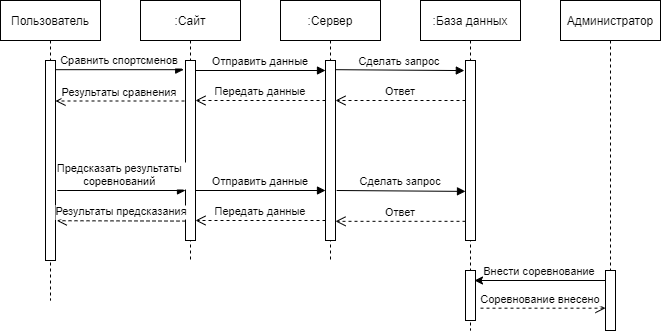

The diagram above was exported from draw.io. Its source (the exported page's mxGraphModel, read from the mxfile embedded in the PNG):
<mxGraphModel dx="1036" dy="606" grid="1" gridSize="10" guides="1" tooltips="1" connect="1" arrows="1" fold="1" page="1" pageScale="1" pageWidth="850" pageHeight="1100" math="0" shadow="0">
  <root>
    <mxCell id="0" />
    <mxCell id="1" parent="0" />
    <mxCell id="3nuBFxr9cyL0pnOWT2aG-1" value="Пользователь" style="shape=umlLifeline;perimeter=lifelinePerimeter;container=1;collapsible=0;recursiveResize=0;rounded=0;shadow=0;strokeWidth=1;" parent="1" vertex="1">
      <mxGeometry x="60" y="80" width="100" height="300" as="geometry" />
    </mxCell>
    <mxCell id="3nuBFxr9cyL0pnOWT2aG-2" value="" style="points=[];perimeter=orthogonalPerimeter;rounded=0;shadow=0;strokeWidth=1;" parent="3nuBFxr9cyL0pnOWT2aG-1" vertex="1">
      <mxGeometry x="45" y="60" width="10" height="200" as="geometry" />
    </mxCell>
    <mxCell id="3nuBFxr9cyL0pnOWT2aG-5" value=":Сайт" style="shape=umlLifeline;perimeter=lifelinePerimeter;container=1;collapsible=0;recursiveResize=0;rounded=0;shadow=0;strokeWidth=1;" parent="1" vertex="1">
      <mxGeometry x="200" y="80" width="100" height="260" as="geometry" />
    </mxCell>
    <mxCell id="3nuBFxr9cyL0pnOWT2aG-6" value="" style="points=[];perimeter=orthogonalPerimeter;rounded=0;shadow=0;strokeWidth=1;" parent="3nuBFxr9cyL0pnOWT2aG-5" vertex="1">
      <mxGeometry x="45" y="60" width="10" height="180" as="geometry" />
    </mxCell>
    <mxCell id="22h8Sm8d7e_ahdnE5E7I-9" value="Результаты предсказания" style="verticalAlign=bottom;endArrow=open;dashed=1;endSize=8;shadow=0;strokeWidth=1;entryX=1.1;entryY=0.297;entryDx=0;entryDy=0;entryPerimeter=0;exitX=-0.029;exitY=0.332;exitDx=0;exitDy=0;exitPerimeter=0;" parent="3nuBFxr9cyL0pnOWT2aG-5" edge="1">
      <mxGeometry relative="1" as="geometry">
        <mxPoint x="-83.71000000000001" y="220.21999999999997" as="targetPoint" />
        <mxPoint x="45.00000000000014" y="220.57999999999998" as="sourcePoint" />
        <Array as="points" />
      </mxGeometry>
    </mxCell>
    <mxCell id="22h8Sm8d7e_ahdnE5E7I-10" value="Предсказать результаты &#10;соревнований " style="verticalAlign=bottom;endArrow=block;entryX=-0.178;entryY=0.051;shadow=0;strokeWidth=1;entryDx=0;entryDy=0;entryPerimeter=0;" parent="3nuBFxr9cyL0pnOWT2aG-5" edge="1">
      <mxGeometry relative="1" as="geometry">
        <mxPoint x="-83.2199999999999" y="189.99999999999994" as="sourcePoint" />
        <mxPoint x="45.00000000000002" y="189.99999999999994" as="targetPoint" />
      </mxGeometry>
    </mxCell>
    <mxCell id="3nuBFxr9cyL0pnOWT2aG-7" value="Результаты сравнения" style="verticalAlign=bottom;endArrow=open;dashed=1;endSize=8;shadow=0;strokeWidth=1;exitX=-0.1;exitY=0.225;exitDx=0;exitDy=0;exitPerimeter=0;" parent="1" source="3nuBFxr9cyL0pnOWT2aG-6" target="3nuBFxr9cyL0pnOWT2aG-2" edge="1">
      <mxGeometry relative="1" as="geometry">
        <mxPoint x="120" y="181" as="targetPoint" />
        <mxPoint x="240" y="200" as="sourcePoint" />
        <Array as="points" />
      </mxGeometry>
    </mxCell>
    <mxCell id="3nuBFxr9cyL0pnOWT2aG-8" value="Сравнить спортсменов" style="verticalAlign=bottom;endArrow=block;entryX=-0.178;entryY=0.051;shadow=0;strokeWidth=1;entryDx=0;entryDy=0;entryPerimeter=0;" parent="1" source="3nuBFxr9cyL0pnOWT2aG-2" target="3nuBFxr9cyL0pnOWT2aG-6" edge="1">
      <mxGeometry relative="1" as="geometry">
        <mxPoint x="275" y="160" as="sourcePoint" />
      </mxGeometry>
    </mxCell>
    <mxCell id="gBJvPHNx9YPkr3DVGKb6-2" value="Администратор" style="shape=umlLifeline;perimeter=lifelinePerimeter;container=1;collapsible=0;recursiveResize=0;rounded=0;shadow=0;strokeWidth=1;" parent="1" vertex="1">
      <mxGeometry x="620" y="80" width="100" height="330" as="geometry" />
    </mxCell>
    <mxCell id="gBJvPHNx9YPkr3DVGKb6-3" value="" style="points=[];perimeter=orthogonalPerimeter;rounded=0;shadow=0;strokeWidth=1;" parent="gBJvPHNx9YPkr3DVGKb6-2" vertex="1">
      <mxGeometry x="45" y="270" width="10" height="60" as="geometry" />
    </mxCell>
    <mxCell id="gBJvPHNx9YPkr3DVGKb6-4" value=":База данных" style="shape=umlLifeline;perimeter=lifelinePerimeter;container=1;collapsible=0;recursiveResize=0;rounded=0;shadow=0;strokeWidth=1;" parent="1" vertex="1">
      <mxGeometry x="480" y="80" width="100" height="330" as="geometry" />
    </mxCell>
    <mxCell id="gBJvPHNx9YPkr3DVGKb6-5" value="" style="points=[];perimeter=orthogonalPerimeter;rounded=0;shadow=0;strokeWidth=1;" parent="gBJvPHNx9YPkr3DVGKb6-4" vertex="1">
      <mxGeometry x="45" y="60" width="10" height="180" as="geometry" />
    </mxCell>
    <mxCell id="22h8Sm8d7e_ahdnE5E7I-7" value="Ответ" style="verticalAlign=bottom;endArrow=open;dashed=1;endSize=8;exitX=0;exitY=0.95;shadow=0;strokeWidth=1;" parent="gBJvPHNx9YPkr3DVGKb6-4" edge="1">
      <mxGeometry relative="1" as="geometry">
        <mxPoint x="-85" y="99.99999999999989" as="targetPoint" />
        <mxPoint x="45" y="99.99999999999989" as="sourcePoint" />
      </mxGeometry>
    </mxCell>
    <mxCell id="22h8Sm8d7e_ahdnE5E7I-15" value="Ответ" style="verticalAlign=bottom;endArrow=open;dashed=1;endSize=8;exitX=0;exitY=0.95;shadow=0;strokeWidth=1;" parent="gBJvPHNx9YPkr3DVGKb6-4" edge="1">
      <mxGeometry relative="1" as="geometry">
        <mxPoint x="-85" y="220.81999999999988" as="targetPoint" />
        <mxPoint x="45" y="220.81999999999988" as="sourcePoint" />
      </mxGeometry>
    </mxCell>
    <mxCell id="22h8Sm8d7e_ahdnE5E7I-16" value="Сделать запрос" style="verticalAlign=bottom;endArrow=block;entryX=-0.116;entryY=0.056;shadow=0;strokeWidth=1;entryDx=0;entryDy=0;entryPerimeter=0;exitX=0.998;exitY=0.051;exitDx=0;exitDy=0;exitPerimeter=0;" parent="gBJvPHNx9YPkr3DVGKb6-4" edge="1">
      <mxGeometry relative="1" as="geometry">
        <mxPoint x="-83.8600000000001" y="190.00000000000006" as="sourcePoint" />
        <mxPoint x="44.999999999999915" y="190.90000000000003" as="targetPoint" />
      </mxGeometry>
    </mxCell>
    <mxCell id="22h8Sm8d7e_ahdnE5E7I-17" value="" style="points=[];perimeter=orthogonalPerimeter;rounded=0;shadow=0;strokeWidth=1;" parent="gBJvPHNx9YPkr3DVGKb6-4" vertex="1">
      <mxGeometry x="45" y="270" width="10" height="50" as="geometry" />
    </mxCell>
    <mxCell id="gBJvPHNx9YPkr3DVGKb6-6" value=":Сервер" style="shape=umlLifeline;perimeter=lifelinePerimeter;container=1;collapsible=0;recursiveResize=0;rounded=0;shadow=0;strokeWidth=1;" parent="1" vertex="1">
      <mxGeometry x="340" y="80" width="100" height="260" as="geometry" />
    </mxCell>
    <mxCell id="gBJvPHNx9YPkr3DVGKb6-7" value="" style="points=[];perimeter=orthogonalPerimeter;rounded=0;shadow=0;strokeWidth=1;" parent="gBJvPHNx9YPkr3DVGKb6-6" vertex="1">
      <mxGeometry x="45" y="60" width="10" height="180" as="geometry" />
    </mxCell>
    <mxCell id="22h8Sm8d7e_ahdnE5E7I-6" value="Отправить данные" style="verticalAlign=bottom;endArrow=block;entryX=0;entryY=0;shadow=0;strokeWidth=1;" parent="gBJvPHNx9YPkr3DVGKb6-6" edge="1">
      <mxGeometry relative="1" as="geometry">
        <mxPoint x="-85" y="70.00000000000011" as="sourcePoint" />
        <mxPoint x="45" y="70.00000000000011" as="targetPoint" />
      </mxGeometry>
    </mxCell>
    <mxCell id="22h8Sm8d7e_ahdnE5E7I-8" value="Передать данные" style="verticalAlign=bottom;endArrow=open;dashed=1;endSize=8;exitX=0;exitY=0.95;shadow=0;strokeWidth=1;" parent="gBJvPHNx9YPkr3DVGKb6-6" edge="1">
      <mxGeometry relative="1" as="geometry">
        <mxPoint x="-85" y="99.99999999999989" as="targetPoint" />
        <mxPoint x="45" y="99.99999999999989" as="sourcePoint" />
      </mxGeometry>
    </mxCell>
    <mxCell id="22h8Sm8d7e_ahdnE5E7I-11" value="Отправить данные" style="verticalAlign=bottom;endArrow=block;entryX=0;entryY=0;shadow=0;strokeWidth=1;" parent="gBJvPHNx9YPkr3DVGKb6-6" edge="1">
      <mxGeometry relative="1" as="geometry">
        <mxPoint x="-85" y="190.0000000000001" as="sourcePoint" />
        <mxPoint x="45" y="190.0000000000001" as="targetPoint" />
      </mxGeometry>
    </mxCell>
    <mxCell id="22h8Sm8d7e_ahdnE5E7I-12" value="Передать данные" style="verticalAlign=bottom;endArrow=open;dashed=1;endSize=8;exitX=0;exitY=0.95;shadow=0;strokeWidth=1;" parent="gBJvPHNx9YPkr3DVGKb6-6" edge="1">
      <mxGeometry relative="1" as="geometry">
        <mxPoint x="-85" y="219.9999999999999" as="targetPoint" />
        <mxPoint x="45" y="219.9999999999999" as="sourcePoint" />
      </mxGeometry>
    </mxCell>
    <mxCell id="22h8Sm8d7e_ahdnE5E7I-3" value="Внести соревнование" style="verticalAlign=bottom;endArrow=classic;entryX=0.9;entryY=0.124;shadow=0;strokeWidth=1;entryDx=0;entryDy=0;entryPerimeter=0;endFill=1;" parent="1" edge="1">
      <mxGeometry relative="1" as="geometry">
        <mxPoint x="665" y="359.99999999999994" as="sourcePoint" />
        <mxPoint x="534" y="359.99999999999994" as="targetPoint" />
      </mxGeometry>
    </mxCell>
    <mxCell id="22h8Sm8d7e_ahdnE5E7I-4" value="Соревнование внесено" style="verticalAlign=bottom;endArrow=open;dashed=1;endSize=8;exitX=1;exitY=0.95;shadow=0;strokeWidth=1;" parent="1" edge="1">
      <mxGeometry x="-0.04" relative="1" as="geometry">
        <mxPoint x="665" y="387.68" as="targetPoint" />
        <mxPoint x="540" y="387.68" as="sourcePoint" />
        <mxPoint as="offset" />
      </mxGeometry>
    </mxCell>
    <mxCell id="22h8Sm8d7e_ahdnE5E7I-5" value="Сделать запрос" style="verticalAlign=bottom;endArrow=block;entryX=-0.116;entryY=0.056;shadow=0;strokeWidth=1;entryDx=0;entryDy=0;entryPerimeter=0;exitX=0.998;exitY=0.051;exitDx=0;exitDy=0;exitPerimeter=0;" parent="1" source="gBJvPHNx9YPkr3DVGKb6-7" target="gBJvPHNx9YPkr3DVGKb6-5" edge="1">
      <mxGeometry relative="1" as="geometry">
        <mxPoint x="400" y="149" as="sourcePoint" />
        <mxPoint x="520" y="150.0000000000001" as="targetPoint" />
      </mxGeometry>
    </mxCell>
  </root>
</mxGraphModel>